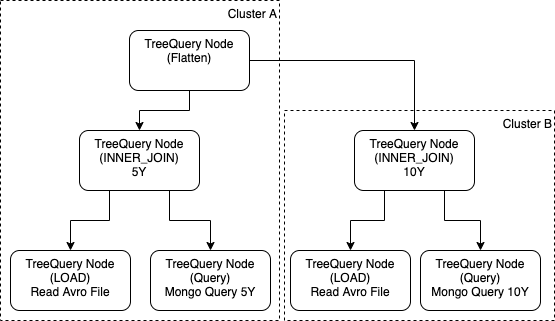

The diagram above was exported from draw.io. Its source (the exported page's mxGraphModel, read from the mxfile embedded in the PNG):
<mxGraphModel dx="677" dy="375" grid="1" gridSize="10" guides="1" tooltips="1" connect="1" arrows="1" fold="1" page="1" pageScale="1" pageWidth="850" pageHeight="1100" math="0" shadow="0">
  <root>
    <mxCell id="0" />
    <mxCell id="1" parent="0" />
    <mxCell id="jiRbldAYGESy-HFnpfH8-17" value="Cluster B" style="rounded=0;whiteSpace=wrap;html=1;fillColor=none;dashed=1;verticalAlign=top;align=right;" vertex="1" parent="1">
      <mxGeometry x="305" y="170" width="270" height="210" as="geometry" />
    </mxCell>
    <mxCell id="jiRbldAYGESy-HFnpfH8-18" value="Cluster A" style="rounded=0;whiteSpace=wrap;html=1;fillColor=none;dashed=1;verticalAlign=top;align=right;" vertex="1" parent="1">
      <mxGeometry x="21" y="60" width="279" height="320" as="geometry" />
    </mxCell>
    <mxCell id="jiRbldAYGESy-HFnpfH8-5" style="edgeStyle=orthogonalEdgeStyle;rounded=0;orthogonalLoop=1;jettySize=auto;html=1;entryX=0.5;entryY=0;entryDx=0;entryDy=0;" edge="1" parent="1" source="jiRbldAYGESy-HFnpfH8-1" target="jiRbldAYGESy-HFnpfH8-2">
      <mxGeometry relative="1" as="geometry" />
    </mxCell>
    <mxCell id="jiRbldAYGESy-HFnpfH8-6" style="edgeStyle=orthogonalEdgeStyle;rounded=0;orthogonalLoop=1;jettySize=auto;html=1;exitX=1;exitY=0.5;exitDx=0;exitDy=0;entryX=0.5;entryY=0;entryDx=0;entryDy=0;" edge="1" parent="1" source="jiRbldAYGESy-HFnpfH8-1" target="jiRbldAYGESy-HFnpfH8-3">
      <mxGeometry relative="1" as="geometry" />
    </mxCell>
    <mxCell id="jiRbldAYGESy-HFnpfH8-1" value="TreeQuery Node&lt;br&gt;(Flatten)" style="rounded=1;whiteSpace=wrap;html=1;verticalAlign=top;" vertex="1" parent="1">
      <mxGeometry x="150" y="90" width="120" height="60" as="geometry" />
    </mxCell>
    <mxCell id="jiRbldAYGESy-HFnpfH8-8" value="" style="edgeStyle=orthogonalEdgeStyle;rounded=0;orthogonalLoop=1;jettySize=auto;html=1;exitX=0.25;exitY=1;exitDx=0;exitDy=0;" edge="1" parent="1" source="jiRbldAYGESy-HFnpfH8-2" target="jiRbldAYGESy-HFnpfH8-7">
      <mxGeometry relative="1" as="geometry" />
    </mxCell>
    <mxCell id="jiRbldAYGESy-HFnpfH8-12" style="edgeStyle=orthogonalEdgeStyle;rounded=0;orthogonalLoop=1;jettySize=auto;html=1;entryX=0.5;entryY=0;entryDx=0;entryDy=0;exitX=0.75;exitY=1;exitDx=0;exitDy=0;" edge="1" parent="1" source="jiRbldAYGESy-HFnpfH8-2" target="jiRbldAYGESy-HFnpfH8-11">
      <mxGeometry relative="1" as="geometry" />
    </mxCell>
    <mxCell id="jiRbldAYGESy-HFnpfH8-2" value="TreeQuery Node&lt;br&gt;(INNER_JOIN)&lt;br&gt;5Y" style="rounded=1;whiteSpace=wrap;html=1;verticalAlign=top;" vertex="1" parent="1">
      <mxGeometry x="100" y="190" width="120" height="60" as="geometry" />
    </mxCell>
    <mxCell id="jiRbldAYGESy-HFnpfH8-7" value="TreeQuery Node&lt;br&gt;(LOAD)&lt;br&gt;Read Avro File" style="rounded=1;whiteSpace=wrap;html=1;verticalAlign=top;" vertex="1" parent="1">
      <mxGeometry x="31" y="310" width="120" height="60" as="geometry" />
    </mxCell>
    <mxCell id="jiRbldAYGESy-HFnpfH8-15" style="edgeStyle=orthogonalEdgeStyle;rounded=0;orthogonalLoop=1;jettySize=auto;html=1;exitX=0.25;exitY=1;exitDx=0;exitDy=0;" edge="1" parent="1" source="jiRbldAYGESy-HFnpfH8-3" target="jiRbldAYGESy-HFnpfH8-13">
      <mxGeometry relative="1" as="geometry" />
    </mxCell>
    <mxCell id="jiRbldAYGESy-HFnpfH8-16" style="edgeStyle=orthogonalEdgeStyle;rounded=0;orthogonalLoop=1;jettySize=auto;html=1;entryX=0.5;entryY=0;entryDx=0;entryDy=0;exitX=0.75;exitY=1;exitDx=0;exitDy=0;" edge="1" parent="1" source="jiRbldAYGESy-HFnpfH8-3" target="jiRbldAYGESy-HFnpfH8-14">
      <mxGeometry relative="1" as="geometry" />
    </mxCell>
    <mxCell id="jiRbldAYGESy-HFnpfH8-3" value="TreeQuery Node&lt;br&gt;(INNER_JOIN)&lt;br&gt;10Y" style="rounded=1;whiteSpace=wrap;html=1;verticalAlign=top;" vertex="1" parent="1">
      <mxGeometry x="375" y="190" width="120" height="60" as="geometry" />
    </mxCell>
    <mxCell id="jiRbldAYGESy-HFnpfH8-11" value="TreeQuery Node&lt;br&gt;(Query)&lt;br&gt;Mongo Query 5Y" style="rounded=1;whiteSpace=wrap;html=1;verticalAlign=top;" vertex="1" parent="1">
      <mxGeometry x="171" y="310" width="120" height="60" as="geometry" />
    </mxCell>
    <mxCell id="jiRbldAYGESy-HFnpfH8-13" value="TreeQuery Node&lt;br&gt;(LOAD)&lt;br&gt;Read Avro File" style="rounded=1;whiteSpace=wrap;html=1;verticalAlign=top;" vertex="1" parent="1">
      <mxGeometry x="311" y="310" width="120" height="60" as="geometry" />
    </mxCell>
    <mxCell id="jiRbldAYGESy-HFnpfH8-14" value="TreeQuery Node&lt;br&gt;(Query)&lt;br&gt;Mongo Query 10Y" style="rounded=1;whiteSpace=wrap;html=1;verticalAlign=top;" vertex="1" parent="1">
      <mxGeometry x="441" y="310" width="120" height="60" as="geometry" />
    </mxCell>
  </root>
</mxGraphModel>